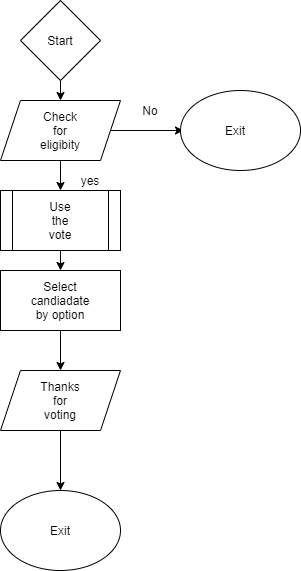

The diagram above was exported from draw.io. Its source (the exported page's mxGraphModel, read from the mxfile embedded in the PNG):
<mxGraphModel dx="782" dy="379" grid="1" gridSize="10" guides="1" tooltips="1" connect="1" arrows="1" fold="1" page="1" pageScale="1" pageWidth="850" pageHeight="1100" math="0" shadow="0">
  <root>
    <mxCell id="0" />
    <mxCell id="1" parent="0" />
    <mxCell id="IOBVi0KDz89PUM6c6Mjr-4" style="edgeStyle=orthogonalEdgeStyle;rounded=0;orthogonalLoop=1;jettySize=auto;html=1;exitX=0.5;exitY=1;exitDx=0;exitDy=0;entryX=0.5;entryY=0;entryDx=0;entryDy=0;" edge="1" parent="1" source="IOBVi0KDz89PUM6c6Mjr-1" target="IOBVi0KDz89PUM6c6Mjr-3">
      <mxGeometry relative="1" as="geometry" />
    </mxCell>
    <mxCell id="IOBVi0KDz89PUM6c6Mjr-1" value="" style="rhombus;whiteSpace=wrap;html=1;" vertex="1" parent="1">
      <mxGeometry x="210" y="10" width="80" height="80" as="geometry" />
    </mxCell>
    <mxCell id="IOBVi0KDz89PUM6c6Mjr-2" value="Start" style="text;html=1;strokeColor=none;fillColor=none;align=center;verticalAlign=middle;whiteSpace=wrap;rounded=0;" vertex="1" parent="1">
      <mxGeometry x="230" y="40" width="40" height="20" as="geometry" />
    </mxCell>
    <mxCell id="IOBVi0KDz89PUM6c6Mjr-7" style="edgeStyle=orthogonalEdgeStyle;rounded=0;orthogonalLoop=1;jettySize=auto;html=1;entryX=0.5;entryY=0;entryDx=0;entryDy=0;" edge="1" parent="1" source="IOBVi0KDz89PUM6c6Mjr-3" target="IOBVi0KDz89PUM6c6Mjr-6">
      <mxGeometry relative="1" as="geometry" />
    </mxCell>
    <mxCell id="IOBVi0KDz89PUM6c6Mjr-19" style="edgeStyle=orthogonalEdgeStyle;rounded=0;orthogonalLoop=1;jettySize=auto;html=1;exitX=1;exitY=0.5;exitDx=0;exitDy=0;" edge="1" parent="1" source="IOBVi0KDz89PUM6c6Mjr-3">
      <mxGeometry relative="1" as="geometry">
        <mxPoint x="373" y="140" as="targetPoint" />
      </mxGeometry>
    </mxCell>
    <mxCell id="IOBVi0KDz89PUM6c6Mjr-3" value="" style="shape=parallelogram;perimeter=parallelogramPerimeter;whiteSpace=wrap;html=1;fixedSize=1;" vertex="1" parent="1">
      <mxGeometry x="190" y="110" width="120" height="60" as="geometry" />
    </mxCell>
    <mxCell id="IOBVi0KDz89PUM6c6Mjr-5" value="Check for eligibity" style="text;html=1;strokeColor=none;fillColor=none;align=center;verticalAlign=middle;whiteSpace=wrap;rounded=0;" vertex="1" parent="1">
      <mxGeometry x="230" y="130" width="40" height="20" as="geometry" />
    </mxCell>
    <mxCell id="IOBVi0KDz89PUM6c6Mjr-12" style="edgeStyle=orthogonalEdgeStyle;rounded=0;orthogonalLoop=1;jettySize=auto;html=1;exitX=0.5;exitY=1;exitDx=0;exitDy=0;entryX=0.5;entryY=0;entryDx=0;entryDy=0;" edge="1" parent="1" source="IOBVi0KDz89PUM6c6Mjr-6" target="IOBVi0KDz89PUM6c6Mjr-9">
      <mxGeometry relative="1" as="geometry" />
    </mxCell>
    <mxCell id="IOBVi0KDz89PUM6c6Mjr-6" value="" style="shape=process;whiteSpace=wrap;html=1;backgroundOutline=1;" vertex="1" parent="1">
      <mxGeometry x="190" y="200" width="120" height="60" as="geometry" />
    </mxCell>
    <mxCell id="IOBVi0KDz89PUM6c6Mjr-8" value="Use the vote" style="text;html=1;strokeColor=none;fillColor=none;align=center;verticalAlign=middle;whiteSpace=wrap;rounded=0;" vertex="1" parent="1">
      <mxGeometry x="230" y="220" width="40" height="20" as="geometry" />
    </mxCell>
    <mxCell id="IOBVi0KDz89PUM6c6Mjr-24" style="edgeStyle=orthogonalEdgeStyle;rounded=0;orthogonalLoop=1;jettySize=auto;html=1;exitX=0.5;exitY=1;exitDx=0;exitDy=0;entryX=0.5;entryY=0;entryDx=0;entryDy=0;" edge="1" parent="1" source="IOBVi0KDz89PUM6c6Mjr-9" target="IOBVi0KDz89PUM6c6Mjr-23">
      <mxGeometry relative="1" as="geometry" />
    </mxCell>
    <mxCell id="IOBVi0KDz89PUM6c6Mjr-9" value="" style="rounded=0;whiteSpace=wrap;html=1;" vertex="1" parent="1">
      <mxGeometry x="190" y="280" width="120" height="60" as="geometry" />
    </mxCell>
    <mxCell id="IOBVi0KDz89PUM6c6Mjr-14" value="yes" style="text;html=1;strokeColor=none;fillColor=none;align=center;verticalAlign=middle;whiteSpace=wrap;rounded=0;" vertex="1" parent="1">
      <mxGeometry x="260" y="180" width="40" height="20" as="geometry" />
    </mxCell>
    <mxCell id="IOBVi0KDz89PUM6c6Mjr-18" value="No" style="text;html=1;strokeColor=none;fillColor=none;align=center;verticalAlign=middle;whiteSpace=wrap;rounded=0;" vertex="1" parent="1">
      <mxGeometry x="320" y="110" width="40" height="20" as="geometry" />
    </mxCell>
    <mxCell id="IOBVi0KDz89PUM6c6Mjr-22" value="Select candiadate&lt;br&gt;by option" style="text;html=1;strokeColor=none;fillColor=none;align=center;verticalAlign=middle;whiteSpace=wrap;rounded=0;" vertex="1" parent="1">
      <mxGeometry x="230" y="300" width="40" height="20" as="geometry" />
    </mxCell>
    <mxCell id="IOBVi0KDz89PUM6c6Mjr-27" style="edgeStyle=orthogonalEdgeStyle;rounded=0;orthogonalLoop=1;jettySize=auto;html=1;exitX=0.5;exitY=1;exitDx=0;exitDy=0;entryX=0.5;entryY=0;entryDx=0;entryDy=0;" edge="1" parent="1" source="IOBVi0KDz89PUM6c6Mjr-23" target="IOBVi0KDz89PUM6c6Mjr-26">
      <mxGeometry relative="1" as="geometry" />
    </mxCell>
    <mxCell id="IOBVi0KDz89PUM6c6Mjr-23" value="" style="shape=parallelogram;perimeter=parallelogramPerimeter;whiteSpace=wrap;html=1;fixedSize=1;" vertex="1" parent="1">
      <mxGeometry x="190" y="380" width="120" height="60" as="geometry" />
    </mxCell>
    <mxCell id="IOBVi0KDz89PUM6c6Mjr-25" value="Thanks for voting" style="text;html=1;strokeColor=none;fillColor=none;align=center;verticalAlign=middle;whiteSpace=wrap;rounded=0;" vertex="1" parent="1">
      <mxGeometry x="230" y="400" width="40" height="20" as="geometry" />
    </mxCell>
    <mxCell id="IOBVi0KDz89PUM6c6Mjr-26" value="" style="ellipse;whiteSpace=wrap;html=1;" vertex="1" parent="1">
      <mxGeometry x="190" y="500" width="120" height="80" as="geometry" />
    </mxCell>
    <mxCell id="IOBVi0KDz89PUM6c6Mjr-28" value="Exit" style="text;html=1;strokeColor=none;fillColor=none;align=center;verticalAlign=middle;whiteSpace=wrap;rounded=0;" vertex="1" parent="1">
      <mxGeometry x="230" y="530" width="40" height="20" as="geometry" />
    </mxCell>
    <mxCell id="IOBVi0KDz89PUM6c6Mjr-30" value="" style="ellipse;whiteSpace=wrap;html=1;" vertex="1" parent="1">
      <mxGeometry x="370" y="100" width="120" height="80" as="geometry" />
    </mxCell>
    <mxCell id="IOBVi0KDz89PUM6c6Mjr-31" value="Exit" style="text;html=1;strokeColor=none;fillColor=none;align=center;verticalAlign=middle;whiteSpace=wrap;rounded=0;" vertex="1" parent="1">
      <mxGeometry x="405" y="130" width="40" height="20" as="geometry" />
    </mxCell>
  </root>
</mxGraphModel>